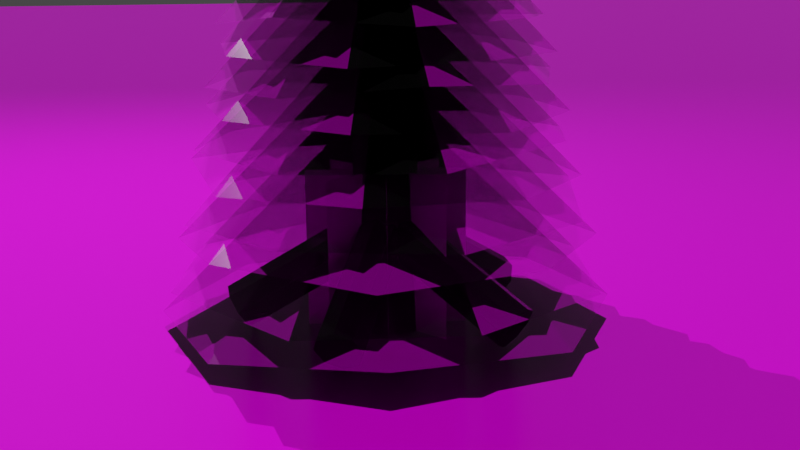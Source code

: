 # Source: scene.blend  (saved by Blender 3.5.10; exported with 4.5.12 LTS)
import bpy
from mathutils import Matrix  # noqa: F401  (used for matrix-valued properties, if any)

bpy.ops.wm.read_factory_settings(use_empty=True)
scene = bpy.context.scene
scene.name = 'Scene'

# ---- collections
col_collection = bpy.data.collections.new('Collection'); scene.collection.children.link(col_collection)
col_tree_proto = bpy.data.collections.new('tree_proto'); col_collection.children.link(col_tree_proto)
col_tree_proto.hide_render = True
col_camp_fire_proto = bpy.data.collections.new('camp_fire_proto'); col_collection.children.link(col_camp_fire_proto)
col_camp_fire_proto.hide_render = True
col_env = bpy.data.collections.new('env'); scene.collection.children.link(col_env)

# ---- images (referenced by path relative to the original .blend; pixels are not part of the script)
import os
ASSET_DIR = os.environ.get("B2B_ASSET_DIR", "")  # directory of the original .blend (textures are referenced by path, not embedded)
HERE = os.path.dirname(os.path.abspath(__file__))  # packed textures are extracted next to this script under _unpacked/

def load_image(name, relpath, width, height, colorspace="sRGB"):
    """Load a texture the original file referenced (path relative to the .blend, or extracted next to this script)."""
    p = next((c for c in (os.path.join(HERE, relpath), os.path.join(ASSET_DIR, relpath)) if relpath and os.path.exists(c)), "")
    if p:
        img = bpy.data.images.load(p, check_existing=True)
        img.name = name
    else:  # same state as the original file: an image datablock whose file is absent (Cycles renders it pink)
        img = bpy.data.images.new(name, width, height)
        img.source = "FILE"
        img.filepath = "//" + (relpath or name)
    img.colorspace_settings.name = colorspace
    return img
img_bush_branch_qibjy2_atlas_preview_png = load_image('Bush_Branch_qibjy2_atlas_Preview.png', 'asset/Bush_Branch_qibjy2_2K_atlas_ms/Bush_Branch_qibjy2_atlas_Preview.png', 1024, 1024, 'sRGB')
img_tjeiabug_2k_roughness_jpg = load_image('tjeiabug_2K_Roughness.jpg', 'asset/Ground_Forest_tjeiabug_2K_surface_ms/tjeiabug_2K_Roughness.jpg', 1024, 1024, 'sRGB')
img_tjeiabug_2k_normal_jpg = load_image('tjeiabug_2K_Normal.jpg', 'asset/Ground_Forest_tjeiabug_2K_surface_ms/tjeiabug_2K_Normal.jpg', 1024, 1024, 'sRGB')
img_tjeiabug_2k_albedo_jpg = load_image('tjeiabug_2K_Albedo.jpg', 'asset/Ground_Forest_tjeiabug_2K_surface_ms/tjeiabug_2K_Albedo.jpg', 1024, 1024, 'sRGB')
img_qgpuo_2k_albedo_jpg = load_image('qgpuO_2K_Albedo.jpg', 'asset/Tree_Needle_qgpuO2_2K_atlas_ms/qgpuO_2K_Albedo.jpg', 1024, 1024, 'sRGB')
img_qgpuo_2k_roughness_jpg = load_image('qgpuO_2K_Roughness.jpg', 'asset/Tree_Needle_qgpuO2_2K_atlas_ms/qgpuO_2K_Roughness.jpg', 1024, 1024, 'sRGB')
img_qgpuo_2k_normal_jpg = load_image('qgpuO_2K_Normal.jpg', 'asset/Tree_Needle_qgpuO2_2K_atlas_ms/qgpuO_2K_Normal.jpg', 1024, 1024, 'sRGB')
img_qgpuo_2k_opacity_jpg = load_image('qgpuO_2K_Opacity.jpg', 'asset/Tree_Needle_qgpuO2_2K_atlas_ms/qgpuO_2K_Opacity.jpg', 1024, 1024, 'sRGB')
img_qgpuo_2k_translucency_jpg = load_image('qgpuO_2K_Translucency.jpg', 'asset/Tree_Needle_qgpuO2_2K_atlas_ms/qgpuO_2K_Translucency.jpg', 1024, 1024, 'sRGB')
img_vmcxbckfw_2k_albedo_jpg = load_image('vmcxbckfw_2K_Albedo.jpg', 'asset/Bark_Birch_vmcxbckfw_2K_surface_ms/vmcxbckfw_2K_Albedo.jpg', 1024, 1024, 'sRGB')
img_vmcxbckfw_2k_roughness_jpg = load_image('vmcxbckfw_2K_Roughness.jpg', 'asset/Bark_Birch_vmcxbckfw_2K_surface_ms/vmcxbckfw_2K_Roughness.jpg', 1024, 1024, 'sRGB')
img_vmcxbckfw_2k_normal_jpg = load_image('vmcxbckfw_2K_Normal.jpg', 'asset/Bark_Birch_vmcxbckfw_2K_surface_ms/vmcxbckfw_2K_Normal.jpg', 1024, 1024, 'sRGB')

# ---- materials (node trees are filled in below, after node groups)
mat_bush = bpy.data.materials.new('bush')
mat_bush.use_transparent_shadow = False
mat_ground = bpy.data.materials.new('ground')
mat_ground.use_transparent_shadow = False
mat_branches = bpy.data.materials.new('branches')
mat_branches.use_transparent_shadow = False
mat_trunk = bpy.data.materials.new('trunk')
mat_trunk.use_transparent_shadow = False
mat_burnt_trunk = bpy.data.materials.new('burnt_trunk')
mat_burnt_trunk.use_transparent_shadow = False

# ---- material node trees
mat_bush.use_nodes = True; mat_bush.node_tree.nodes.clear()
_N = mat_bush.node_tree.nodes; _L = mat_bush.node_tree.links
n0 = _N.new('ShaderNodeBsdfPrincipled'); n0.name = 'Principled BSDF'; n0.location = (10, 300)
n0.distribution = 'GGX'
n0.subsurface_method = 'RANDOM_WALK_SKIN'
n0.inputs[3].default_value = 1.45
n0.inputs[27].default_value = (0.0, 0.0, 0.0, 1.0)
n0.inputs[28].default_value = 1.0
n1 = _N.new('ShaderNodeOutputMaterial'); n1.name = 'Material Output'; n1.location = (300, 300)
n2 = _N.new('ShaderNodeTexImage'); n2.name = 'Image Texture'; n2.location = (-487, 279)
n2.image = img_bush_branch_qibjy2_atlas_preview_png
n2.interpolation = 'Closest'
_L.new(n0.outputs[0], n1.inputs[0])
_L.new(n2.outputs[0], n0.inputs[0])
_L.new(n2.outputs[1], n0.inputs[4])
n1.is_active_output = True
mat_ground.use_nodes = True; mat_ground.node_tree.nodes.clear()
_N = mat_ground.node_tree.nodes; _L = mat_ground.node_tree.links
n0 = _N.new('ShaderNodeOutputMaterial'); n0.name = 'Material Output'; n0.location = (300, 300)
n1 = _N.new('ShaderNodeTexImage'); n1.name = 'Image Texture.002'; n1.location = (-815, 10)
n1.image = img_tjeiabug_2k_roughness_jpg
n2 = _N.new('ShaderNodeTexImage'); n2.name = 'Image Texture.003'; n2.location = (-435, -127)
n2.image = img_tjeiabug_2k_normal_jpg
n3 = _N.new('ShaderNodeTexImage'); n3.name = 'Image Texture'; n3.location = (-585, 359)
n3.image = img_tjeiabug_2k_albedo_jpg
n3.interpolation = 'Closest'
n4 = _N.new('ShaderNodeBsdfPrincipled'); n4.name = 'Principled BSDF'; n4.location = (10, 300)
n4.distribution = 'GGX'
n4.subsurface_method = 'RANDOM_WALK_SKIN'
n4.inputs[3].default_value = 1.45
n4.inputs[13].default_value = 0.1
n4.inputs[27].default_value = (0.0, 0.0, 0.0, 1.0)
n4.inputs[28].default_value = 1.0
_L.new(n4.outputs[0], n0.inputs[0])
_L.new(n3.outputs[0], n4.inputs[0])
_L.new(n1.outputs[0], n4.inputs[2])
_L.new(n2.outputs[0], n4.inputs[5])
n0.is_active_output = True
mat_branches.use_nodes = True; mat_branches.node_tree.nodes.clear()
_N = mat_branches.node_tree.nodes; _L = mat_branches.node_tree.links
n0 = _N.new('ShaderNodeOutputMaterial'); n0.name = 'Material Output'; n0.location = (300, 300)
n1 = _N.new('ShaderNodeTexImage'); n1.name = 'Image Texture'; n1.location = (-487, 279)
n1.image = img_qgpuo_2k_albedo_jpg
n1.interpolation = 'Closest'
n2 = _N.new('ShaderNodeTexImage'); n2.name = 'Image Texture.001'; n2.location = (-474, -49)
n2.image = img_qgpuo_2k_roughness_jpg
n2.interpolation = 'Closest'
n3 = _N.new('ShaderNodeTexImage'); n3.name = 'Image Texture.002'; n3.location = (-537, -357)
n3.image = img_qgpuo_2k_normal_jpg
n3.interpolation = 'Closest'
n4 = _N.new('ShaderNodeBsdfPrincipled'); n4.name = 'Principled BSDF'; n4.location = (10, 300)
n4.distribution = 'GGX'
n4.subsurface_method = 'RANDOM_WALK_SKIN'
n4.inputs[3].default_value = 1.45
n4.inputs[27].default_value = (0.0, 0.0, 0.0, 1.0)
n4.inputs[28].default_value = 1.0
n5 = _N.new('ShaderNodeTexImage'); n5.name = 'Image Texture.003'; n5.location = (-775, 128)
n5.image = img_qgpuo_2k_opacity_jpg
n5.interpolation = 'Closest'
n6 = _N.new('ShaderNodeTexImage'); n6.name = 'Image Texture.004'; n6.location = (-817, -210)
n6.image = img_qgpuo_2k_translucency_jpg
n6.interpolation = 'Closest'
_L.new(n4.outputs[0], n0.inputs[0])
_L.new(n1.outputs[0], n4.inputs[0])
_L.new(n2.outputs[0], n4.inputs[2])
_L.new(n3.outputs[0], n4.inputs[5])
_L.new(n5.outputs[0], n4.inputs[4])
_L.new(n6.outputs[0], n4.inputs[13])
n0.is_active_output = True
mat_trunk.use_nodes = True; mat_trunk.node_tree.nodes.clear()
_N = mat_trunk.node_tree.nodes; _L = mat_trunk.node_tree.links
n0 = _N.new('ShaderNodeOutputMaterial'); n0.name = 'Material Output'; n0.location = (300, 300)
n1 = _N.new('ShaderNodeTexImage'); n1.name = 'Image Texture'; n1.location = (-487, 279)
n1.image = img_vmcxbckfw_2k_albedo_jpg
n1.interpolation = 'Closest'
n2 = _N.new('ShaderNodeTexImage'); n2.name = 'Image Texture.001'; n2.location = (-474, -49)
n2.image = img_vmcxbckfw_2k_roughness_jpg
n2.interpolation = 'Closest'
n3 = _N.new('ShaderNodeTexImage'); n3.name = 'Image Texture.002'; n3.location = (-701, -382)
n3.image = img_vmcxbckfw_2k_normal_jpg
n3.interpolation = 'Closest'
n4 = _N.new('ShaderNodeBsdfPrincipled'); n4.name = 'Principled BSDF'; n4.location = (10, 300)
n4.distribution = 'GGX'
n4.subsurface_method = 'RANDOM_WALK_SKIN'
n4.inputs[3].default_value = 1.45
n4.inputs[27].default_value = (0.0, 0.0, 0.0, 1.0)
n4.inputs[28].default_value = 1.0
_L.new(n4.outputs[0], n0.inputs[0])
_L.new(n1.outputs[0], n4.inputs[0])
_L.new(n2.outputs[0], n4.inputs[2])
_L.new(n3.outputs[0], n4.inputs[5])
n0.is_active_output = True
mat_burnt_trunk.use_nodes = True; mat_burnt_trunk.node_tree.nodes.clear()
_N = mat_burnt_trunk.node_tree.nodes; _L = mat_burnt_trunk.node_tree.links
n0 = _N.new('ShaderNodeOutputMaterial'); n0.name = 'Material Output'; n0.location = (300, 300)
n1 = _N.new('ShaderNodeTexImage'); n1.name = 'Image Texture.001'; n1.location = (-474, -49)
n1.image = img_vmcxbckfw_2k_roughness_jpg
n1.interpolation = 'Closest'
n2 = _N.new('ShaderNodeTexImage'); n2.name = 'Image Texture.002'; n2.location = (-646, -380)
n2.image = img_vmcxbckfw_2k_normal_jpg
n2.interpolation = 'Closest'
n3 = _N.new('ShaderNodeTexImage'); n3.name = 'Image Texture'; n3.location = (-682, 293)
n3.image = img_vmcxbckfw_2k_albedo_jpg
n3.interpolation = 'Closest'
n4 = _N.new('ShaderNodeBsdfPrincipled'); n4.name = 'Principled BSDF'; n4.location = (10, 300)
n4.distribution = 'GGX'
n4.subsurface_method = 'RANDOM_WALK_SKIN'
n4.inputs[3].default_value = 1.45
n4.inputs[27].default_value = (0.0, 0.0, 0.0, 1.0)
n4.inputs[28].default_value = 1.0
n5 = _N.new('ShaderNodeMath'); n5.name = 'Math'; n5.location = (-281, 291)
n5.operation = 'MULTIPLY'
n5.inputs[1].default_value = 0.01
_L.new(n4.outputs[0], n0.inputs[0])
_L.new(n5.outputs[0], n4.inputs[0])
_L.new(n1.outputs[0], n4.inputs[2])
_L.new(n2.outputs[0], n4.inputs[5])
_L.new(n3.outputs[0], n5.inputs[0])
n0.is_active_output = True

# ---- world
world_world = bpy.data.worlds.new('World'); scene.world = world_world
world_world.use_nodes = True; world_world.node_tree.nodes.clear()
_N = world_world.node_tree.nodes; _L = world_world.node_tree.links
n0 = _N.new('ShaderNodeOutputWorld'); n0.name = 'World Output'; n0.location = (300, 300)
n1 = _N.new('ShaderNodeBackground'); n1.name = 'Background'; n1.location = (10, 300)
n1.inputs[0].default_value = (0.05088, 0.05088, 0.05088, 1.0)
_L.new(n1.outputs[0], n0.inputs[0])
n0.is_active_output = True
world_world.color = (0.05088, 0.05088, 0.05088)
world_world.use_sun_shadow = False
world_world.sun_shadow_jitter_overblur = 0.0

# ---- cameras
cam_camera_001 = bpy.data.cameras.new('Camera.001')

# ---- lights
light_point = bpy.data.lights.new('Point', 'POINT')
light_point.transmission_factor = 0.0
light_point.energy = 1e+04
light_point.shadow_maximum_resolution = 0.006
light_point.use_absolute_resolution = True
light_sun = bpy.data.lights.new('Sun', 'SUN')
light_sun.transmission_factor = 0.0
light_sun.energy = 2.0

# ---- meshes
me_bush = bpy.data.meshes.new('bush')
me_bush.from_pydata([(0.7071, 0.7071, 1.911e-15), (-0.7071, -0.7071, 1.911e-15), (0.7071, 0.7071, 2.0), (-0.7071, -0.7071, 2.0), (-1.0, 2.98e-08, 2.87e-08), (1.0, 2.98e-08, 3.091e-08), (-1.0, -2.98e-08, 2.0), (1.0, -5.96e-08, 2.0), (2.98e-08, -1.0, 3.091e-08), (-8.941e-08, 1.0, 2.87e-08), (1.49e-07, -1.0, 2.0), (-2.98e-08, 1.0, 2.0), (0.7071, -0.7071, 4.371e-08), (-0.7071, 0.7071, 1.589e-08), (0.7071, -0.7071, 2.0), (-0.7071, 0.7071, 2.0)], [], [(0, 1, 3, 2), (4, 5, 7, 6), (8, 9, 11, 10), (12, 13, 15, 14)])
_uv = me_bush.uv_layers.new(name='UVMap')
_uv.uv.foreach_set('vector', [0.0, 0.0, 1.0, 0.0, 1.0, 1.0, 0.0, 1.0, 0.0, 0.0, 1.0, 0.0, 1.0, 1.0, 0.0, 1.0, 0.0, 0.0, 1.0, 0.0, 1.0, 1.0, 0.0, 1.0, 0.0, 0.0, 1.0, 0.0, 1.0, 1.0, 0.0, 1.0])
me_bush.materials.append(mat_bush)
me_bush.update()
me_plane = bpy.data.meshes.new('Plane')
me_plane.from_pydata([(-1.0, -1.0, 0.0), (1.0, -1.0, 0.0), (-1.0, 1.0, 0.0), (1.0, 1.0, 0.0)], [], [(0, 1, 3, 2)])
_uv = me_plane.uv_layers.new(name='UVMap')
_uv.uv.foreach_set('vector', [-50.79, -50.79, 51.79, -50.79, 51.79, 51.79, -50.79, 51.79])
me_plane.materials.append(mat_ground)
me_plane.update()
me_tree = bpy.data.meshes.new('tree')
me_tree.from_pydata([(1.766e-09, 0.0, 3.009), (-0.006523, 2.844, 0.2129), (2.024, 1.988, 0.2433), (2.818, 0.04088, 0.1984), (1.979, -2.031, 0.2843), (-0.02069, -2.816, 0.3277), (-2.012, -2.012, 0.2902), (-2.856, 0.01519, 0.4198), (-2.019, 1.997, 0.2423), (-1.552e-09, 6.91e-10, 3.369), (-1.107, -2.501, 0.6663), (-2.556, -0.955, 0.6956), (-2.492, 1.066, 0.6522), (-0.9439, 2.559, 0.7352), (1.12, 2.466, 0.7772), (2.555, 0.9806, 0.741), (2.503, -1.13, 0.8663), (0.9926, -2.545, 0.6946), (1.093e-09, -1.214e-09, 3.718), (1.951, 1.765, 1.105), (2.619, -0.1609, 1.133), (1.772, -1.912, 1.091), (-0.1717, -2.618, 1.171), (-1.948, -1.728, 1.212), (-2.628, 0.1377, 1.177), (-1.757, 1.972, 1.298), (0.1233, 2.624, 1.132), (-4.856e-10, 1.495e-09, 4.055), (-2.404, -0.7873, 1.528), (-2.238, 1.166, 1.556), (-0.8092, 2.373, 1.515), (1.175, 2.233, 1.593), (2.388, 0.7565, 1.632), (2.255, -1.149, 1.598), (0.7721, -2.42, 1.715), (-1.135, -2.257, 1.555), (-1.58e-10, -1.503e-09, 4.381), (2.42, -0.2488, 1.938), (1.511, -1.9, 1.964), (-0.2173, -2.401, 1.925), (-1.905, -1.502, 2.0), (-2.394, 0.2694, 2.038), (-1.532, 1.892, 2.005), (0.2683, 2.428, 2.119), (1.88, 1.539, 1.964), (7.268e-10, 1.259e-09, 4.696), (-2.029, 1.165, 2.334), (-0.5839, 2.26, 2.36), (1.13, 2.025, 2.322), (2.262, 0.5743, 2.394), (1.998, -1.173, 2.431), (0.6059, -2.261, 2.399), (-1.186, -2.029, 2.509), (-2.254, -0.617, 2.359), (-1.131e-09, -8.217e-10, 5.0), (1.327, -1.818, 2.717), (-0.3712, -2.214, 2.742), (-1.785, -1.337, 2.705), (-2.212, 0.3802, 2.775), (-1.296, 1.812, 2.811), (0.3523, 2.224, 2.78), (1.835, 1.319, 2.886), (2.222, -0.3396, 2.741), (1.315e-09, 2.795e-10, 5.295), (-0.4548, 2.116, 3.087), (1.192, 1.8, 3.111), (2.091, 0.4763, 3.076), (1.795, -1.199, 3.144), (0.4301, -2.099, 3.178), (-1.179, -1.816, 3.148), (-2.128, -0.4405, 3.251), (-1.819, 1.167, 3.11), (-1.265e-09, 2.689e-10, 5.579), (-0.4282, -2.037, 3.445), (-1.752, -1.115, 3.468), (-2.024, 0.3997, 3.434), (-1.108, 1.756, 3.5), (0.4434, 2.013, 3.533), (1.747, 1.134, 3.504), (2.042, -0.4455, 3.603), (1.142, -1.737, 3.468), (1.006e-09, -7.31e-10, 5.855), (1.173, 1.622, 3.791), (1.976, 0.2947, 3.814), (1.622, -1.143, 3.781), (0.2864, -1.976, 3.844), (-1.177, -1.595, 3.876), (-1.978, -0.3133, 3.848), (-1.62, 1.19, 3.944), (-0.3234, 1.973, 3.813), (-5.98e-10, 1.036e-09, 6.121), (-1.665, -0.9665, 4.126), (-1.851, 0.5139, 4.147), (-0.9779, 1.639, 4.115), (0.5213, 1.848, 4.177), (1.658, 0.941, 4.208), (1.861, -0.4986, 4.181), (0.9577, -1.68, 4.273), (-0.4877, -1.86, 4.147), (1.202e-10, -1.144e-09, 6.378), (1.841, 0.1977, 4.449), (1.425, -1.176, 4.47), (0.2182, -1.822, 4.439), (-1.181, -1.42, 4.499), (-1.825, -0.1782, 4.529), (-1.44, 1.166, 4.503), (-0.1845, 1.85, 4.592), (1.156, 1.443, 4.47), (3.419e-10, 1.052e-09, 6.627), (-1.695, 0.5465, 4.762), (-0.7924, 1.59, 4.782), (0.5211, 1.686, 4.752), (1.593, 0.7854, 4.81), (1.673, -0.5573, 4.839), (0.8089, -1.588, 4.814), (-0.5618, -1.698, 4.9), (-1.58, -0.816, 4.782), (-7.12e-10, -7.907e-10, 6.867), (1.275, -1.143, 5.064), (0.07402, -1.707, 5.084), (-1.117, -1.278, 5.055), (-1.707, -0.06693, 5.11), (-1.252, 1.144, 5.138), (-0.08961, 1.711, 5.114), (1.158, 1.272, 5.198), (1.708, 0.0987, 5.083), (9.348e-10, 4.162e-10, 7.1), (-0.6734, 1.503, 5.357), (0.6028, 1.529, 5.376), (1.482, 0.6855, 5.348), (1.526, -0.6089, 5.401), (0.6524, -1.495, 5.428), (-0.5907, -1.539, 5.405), (-1.515, -0.6647, 5.486), (-1.539, 0.5813, 5.375), (-9.841e-10, 5.217e-14, 7.325), (0.00355, -1.584, 5.639), (-1.128, -1.108, 5.658), (-1.57, -0.02269, 5.631), (-1.102, 1.132, 5.682), (0.01161, 1.569, 5.709), (1.121, 1.121, 5.686), (1.591, -0.008549, 5.764), (1.125, -1.113, 5.657), (8.647e-10, -3.85e-10, 7.542), (0.6166, 1.393, 5.913), (1.424, 0.5319, 5.93), (1.388, -0.5942, 5.904), (0.5258, -1.426, 5.954), (-0.6238, -1.374, 5.98), (-1.423, -0.5462, 5.958), (-1.394, 0.6298, 6.033), (-0.5529, 1.418, 5.93), (-6.091e-10, 6.765e-10, 7.752), (-1.087, -0.983, 6.177), (-1.459, 0.08972, 6.194), (-0.9873, 1.065, 6.169), (0.09571, 1.458, 6.217), (1.085, 0.9629, 6.242), (1.464, -0.07682, 6.221), (0.9788, -1.099, 6.294), (-0.06876, -1.462, 6.193), (2.705e-10, -8.327e-10, 7.956), (1.339, 0.4385, 6.432), (1.247, -0.6497, 6.449), (0.4508, -1.322, 6.425), (-0.6545, -1.244, 6.471), (-1.33, -0.4214, 6.495), (-1.256, 0.6402, 6.475), (-0.4301, 1.348, 6.545), (0.6323, 1.257, 6.448), (8.807e-11, 8.374e-10, 8.152), (-1.348, 0.1387, 6.679), (-0.8415, 1.059, 6.695), (0.1211, 1.338, 6.672), (1.062, 0.8368, 6.717), (1.334, -0.1502, 6.74), (0.8534, -1.054, 6.72), (-0.1496, -1.353, 6.788), (-1.047, -0.8575, 6.695), (-4.049e-10, -7.013e-10, 8.342), (1.13, -0.6493, 6.918), (0.3252, -1.259, 6.934), (-0.6298, -1.128, 6.911), (-1.26, -0.3199, 6.954), (-1.113, 0.6537, 6.977), (-0.3375, 1.26, 6.958), (0.6606, 1.13, 7.024), (1.256, 0.3437, 6.933), (6.301e-10, 4.577e-10, 8.525), (-0.7392, 1.013, 7.149), (0.2069, 1.234, 7.164), (0.9946, 0.7448, 7.142), (1.232, -0.2119, 7.184), (0.7222, -1.01, 7.206), (-0.1963, -1.239, 7.187), (-1.023, -0.7345, 7.251), (-1.238, 0.1893, 7.163), (-7.327e-10, -1.557e-10, 8.703), (0.2533, -1.179, 7.372), (-0.6644, -1.003, 7.387), (-1.165, -0.2653, 7.365), (-0.9998, 0.6682, 7.406), (-0.2396, 1.17, 7.427), (0.6571, 1.012, 7.409), (1.186, 0.2454, 7.471), (1.013, -0.6505, 7.386), (7.046e-10, -1.498e-10, 8.875), (0.2386, 1.135, 7.588), (0.9761, 0.6214, 7.602), (1.128, -0.2227, 7.581), (0.617, -0.9782, 7.621), (-0.2471, -1.121, 7.641), (-0.9731, -0.6318, 7.624), (-1.138, 0.2483, 7.683), (-0.6359, 0.9679, 7.602), (-5.605e-10, 4.073e-10, 9.041), (-0.6536, -0.9038, 7.797), (-1.101, -0.1641, 7.81), (-0.9035, 0.6368, 7.79), (-0.1595, 1.101, 7.828), (0.6558, 0.8886, 7.848), (1.102, 0.1745, 7.831), (0.9025, -0.6632, 7.889), (0.1801, -1.099, 7.81), (3.331e-10, -5.771e-10, 9.201), (0.9278, 0.5384, 7.998), (1.031, -0.2864, 8.011), (0.5448, -0.9129, 7.992), (-0.2905, -1.03, 8.029), (-0.9238, -0.5242, 8.048), (-1.037, 0.2779, 8.032), (-0.5335, 0.9358, 8.087), (0.2717, 1.036, 8.011), (-6.693e-11, 6.373e-10, 9.356), (-1.026, -0.1101, 8.193), (-0.794, 0.655, 8.206), (-0.1215, 1.015, 8.187), (0.658, 0.7909, 8.223), (1.017, 0.09921, 8.241), (0.8021, -0.6496, 8.226), (0.1027, -1.031, 8.279), (-0.6441, -0.8041, 8.206), (-1.905e-10, -5.862e-10, 9.506), (0.9443, -0.3045, 8.382), (0.4414, -0.8861, 8.394), (-0.2904, -0.9395, 8.376), (-0.8875, -0.4375, 8.411), (-0.9321, 0.3105, 8.428), (-0.4506, 0.8845, 8.413), (0.313, 0.9459, 8.465), (0.8805, 0.4545, 8.394), (3.967e-10, 4.405e-10, 9.651), (-0.7106, 0.637, 8.564), (-0.04119, 0.9512, 8.576), (0.6226, 0.7118, 8.559), (0.9509, 0.03724, 8.592), (0.6974, -0.6374, 8.609), (0.04987, -0.9534, 8.594), (-0.645, -0.7086, 8.645), (-0.9514, -0.05494, 8.576), (-5.208e-10, -2.318e-10, 9.791), (0.3751, -0.8376, 8.74), (-0.3359, -0.8518, 8.752), (-0.8255, -0.3819, 8.735), (-0.85, 0.3393, 8.767), (-0.3634, 0.8329, 8.784), (0.3291, 0.8572, 8.77), (0.8439, 0.3703, 8.818), (0.8574, -0.3239, 8.751), (5.483e-10, -5.819e-14, 9.927), (-0.001931, 0.8827, 8.911), (0.6283, 0.617, 8.922), (0.8747, 0.0126, 8.906), (0.6141, -0.6306, 8.937), (-0.006515, -0.8739, 8.953), (-0.6245, -0.6244, 8.939), (-0.8863, 0.00481, 8.986), (-0.6266, 0.62, 8.922), (-4.817e-10, 2.145e-10, 10.06), (-0.3436, -0.7763, 9.076), (-0.7934, -0.2963, 9.086), (-0.7734, 0.3311, 9.071), (-0.2929, 0.7943, 9.101), (0.3476, 0.7653, 9.116), (0.7929, 0.3043, 9.103), (0.7768, -0.3509, 9.148), (0.308, -0.7898, 9.086), (0.0, 0.5, 0.0), (0.3536, 0.3536, 0.0), (0.5, 0.0, 0.0), (0.3536, -0.3536, 0.0), (0.0, -0.5, 0.0), (-0.3536, -0.3536, 0.0), (-0.5, 0.0, 0.0), (-0.3536, 0.3536, 0.0), (0.0, 0.0, 10.0)], [], [(0, 8, 7), (0, 6, 5), (0, 4, 3), (0, 2, 1), (0, 1, 8), (0, 7, 6), (0, 5, 4), (0, 3, 2), (9, 17, 16), (9, 15, 14), (9, 13, 12), (9, 11, 10), (9, 10, 17), (9, 16, 15), (9, 14, 13), (9, 12, 11), (18, 26, 25), (18, 24, 23), (18, 22, 21), (18, 20, 19), (18, 19, 26), (18, 25, 24), (18, 23, 22), (18, 21, 20), (27, 35, 34), (27, 33, 32), (27, 31, 30), (27, 29, 28), (27, 28, 35), (27, 34, 33), (27, 32, 31), (27, 30, 29), (36, 44, 43), (36, 42, 41), (36, 40, 39), (36, 38, 37), (36, 37, 44), (36, 43, 42), (36, 41, 40), (36, 39, 38), (45, 53, 52), (45, 51, 50), (45, 49, 48), (45, 47, 46), (45, 46, 53), (45, 52, 51), (45, 50, 49), (45, 48, 47), (54, 62, 61), (54, 60, 59), (54, 58, 57), (54, 56, 55), (54, 55, 62), (54, 61, 60), (54, 59, 58), (54, 57, 56), (63, 71, 70), (63, 69, 68), (63, 67, 66), (63, 65, 64), (63, 64, 71), (63, 70, 69), (63, 68, 67), (63, 66, 65), (72, 80, 79), (72, 78, 77), (72, 76, 75), (72, 74, 73), (72, 73, 80), (72, 79, 78), (72, 77, 76), (72, 75, 74), (81, 89, 88), (81, 87, 86), (81, 85, 84), (81, 83, 82), (81, 82, 89), (81, 88, 87), (81, 86, 85), (81, 84, 83), (90, 98, 97), (90, 96, 95), (90, 94, 93), (90, 92, 91), (90, 91, 98), (90, 97, 96), (90, 95, 94), (90, 93, 92), (99, 107, 106), (99, 105, 104), (99, 103, 102), (99, 101, 100), (99, 100, 107), (99, 106, 105), (99, 104, 103), (99, 102, 101), (108, 116, 115), (108, 114, 113), (108, 112, 111), (108, 110, 109), (108, 109, 116), (108, 115, 114), (108, 113, 112), (108, 111, 110), (117, 125, 124), (117, 123, 122), (117, 121, 120), (117, 119, 118), (117, 118, 125), (117, 124, 123), (117, 122, 121), (117, 120, 119), (126, 134, 133), (126, 132, 131), (126, 130, 129), (126, 128, 127), (126, 127, 134), (126, 133, 132), (126, 131, 130), (126, 129, 128), (135, 143, 142), (135, 141, 140), (135, 139, 138), (135, 137, 136), (135, 136, 143), (135, 142, 141), (135, 140, 139), (135, 138, 137), (144, 152, 151), (144, 150, 149), (144, 148, 147), (144, 146, 145), (144, 145, 152), (144, 151, 150), (144, 149, 148), (144, 147, 146), (153, 161, 160), (153, 159, 158), (153, 157, 156), (153, 155, 154), (153, 154, 161), (153, 160, 159), (153, 158, 157), (153, 156, 155), (162, 170, 169), (162, 168, 167), (162, 166, 165), (162, 164, 163), (162, 163, 170), (162, 169, 168), (162, 167, 166), (162, 165, 164), (171, 179, 178), (171, 177, 176), (171, 175, 174), (171, 173, 172), (171, 172, 179), (171, 178, 177), (171, 176, 175), (171, 174, 173), (180, 188, 187), (180, 186, 185), (180, 184, 183), (180, 182, 181), (180, 181, 188), (180, 187, 186), (180, 185, 184), (180, 183, 182), (189, 197, 196), (189, 195, 194), (189, 193, 192), (189, 191, 190), (189, 190, 197), (189, 196, 195), (189, 194, 193), (189, 192, 191), (198, 206, 205), (198, 204, 203), (198, 202, 201), (198, 200, 199), (198, 199, 206), (198, 205, 204), (198, 203, 202), (198, 201, 200), (207, 215, 214), (207, 213, 212), (207, 211, 210), (207, 209, 208), (207, 208, 215), (207, 214, 213), (207, 212, 211), (207, 210, 209), (216, 224, 223), (216, 222, 221), (216, 220, 219), (216, 218, 217), (216, 217, 224), (216, 223, 222), (216, 221, 220), (216, 219, 218), (225, 233, 232), (225, 231, 230), (225, 229, 228), (225, 227, 226), (225, 226, 233), (225, 232, 231), (225, 230, 229), (225, 228, 227), (234, 242, 241), (234, 240, 239), (234, 238, 237), (234, 236, 235), (234, 235, 242), (234, 241, 240), (234, 239, 238), (234, 237, 236), (243, 251, 250), (243, 249, 248), (243, 247, 246), (243, 245, 244), (243, 244, 251), (243, 250, 249), (243, 248, 247), (243, 246, 245), (252, 260, 259), (252, 258, 257), (252, 256, 255), (252, 254, 253), (252, 253, 260), (252, 259, 258), (252, 257, 256), (252, 255, 254), (261, 269, 268), (261, 267, 266), (261, 265, 264), (261, 263, 262), (261, 262, 269), (261, 268, 267), (261, 266, 265), (261, 264, 263), (270, 278, 277), (270, 276, 275), (270, 274, 273), (270, 272, 271), (270, 271, 278), (270, 277, 276), (270, 275, 274), (270, 273, 272), (279, 287, 286), (279, 285, 284), (279, 283, 282), (279, 281, 280), (279, 280, 287), (279, 286, 285), (279, 284, 283), (279, 282, 281), (288, 296, 289), (289, 296, 290), (290, 296, 291), (291, 296, 292), (292, 296, 293), (293, 296, 294), (288, 289, 290, 291, 292, 293, 294, 295), (294, 296, 295), (295, 296, 288)])
me_tree.polygons.foreach_set('material_index', [0, 0, 0, 0, 0, 0, 0, 0, 0, 0, 0, 0, 0, 0, 0, 0, 0, 0, 0, 0, 0, 0, 0, 0, 0, 0, 0, 0, 0, 0, 0, 0, 0, 0, 0, 0, 0, 0, 0, 0, 0, 0, 0, 0, 0, 0, 0, 0, 0, 0, 0, 0, 0, 0, 0, 0, 0, 0, 0, 0, 0, 0, 0, 0, 0, 0, 0, 0, 0, 0, 0, 0, 0, 0, 0, 0, 0, 0, 0, 0, 0, 0, 0, 0, 0, 0, 0, 0, 0, 0, 0, 0, 0, 0, 0, 0, 0, 0, 0, 0, 0, 0, 0, 0, 0, 0, 0, 0, 0, 0, 0, 0, 0, 0, 0, 0, 0, 0, 0, 0, 0, 0, 0, 0, 0, 0, 0, 0, 0, 0, 0, 0, 0, 0, 0, 0, 0, 0, 0, 0, 0, 0, 0, 0, 0, 0, 0, 0, 0, 0, 0, 0, 0, 0, 0, 0, 0, 0, 0, 0, 0, 0, 0, 0, 0, 0, 0, 0, 0, 0, 0, 0, 0, 0, 0, 0, 0, 0, 0, 0, 0, 0, 0, 0, 0, 0, 0, 0, 0, 0, 0, 0, 0, 0, 0, 0, 0, 0, 0, 0, 0, 0, 0, 0, 0, 0, 0, 0, 0, 0, 0, 0, 0, 0, 0, 0, 0, 0, 0, 0, 0, 0, 0, 0, 0, 0, 0, 0, 0, 0, 0, 0, 0, 0, 0, 0, 0, 0, 0, 0, 0, 0, 0, 0, 0, 0, 0, 0, 0, 0, 0, 0, 0, 0, 0, 0, 1, 1, 1, 1, 1, 1, 1, 1, 1])
_uv = me_tree.uv_layers.new(name='UVMap')
_uv.uv.foreach_set('vector', [0.3222, 0.04641, 0.6002, 0.905, 0.3222, 0.905, 0.6944, 0.0478, 0.4596, 0.9064, 0.6944, 0.9064, 0.3222, 0.04641, -0.00849, 0.905, 0.3222, 0.905, 0.6917, 0.03947, 1.114, 0.898, 0.6917, 0.898, 0.6917, 0.03947, 0.6917, 0.898, 0.4693, 0.898, 0.3222, 0.04641, 0.3222, 0.905, -0.0196, 0.6508, 0.6944, 0.0478, 0.6944, 0.9064, 1.132, 0.9064, 0.3222, 0.04641, 0.3222, 0.905, 0.6529, 0.905, 0.3222, 0.04641, 0.6002, 0.905, 0.3222, 0.905, 0.6944, 0.0478, 0.4596, 0.9064, 0.6944, 0.9064, 0.3222, 0.04641, -0.00849, 0.905, 0.3222, 0.905, 0.6917, 0.03947, 1.114, 0.898, 0.6917, 0.898, 0.6917, 0.03947, 0.6917, 0.898, 0.4693, 0.898, 0.3222, 0.04641, 0.3222, 0.905, -0.0196, 0.6508, 0.6944, 0.0478, 0.6944, 0.9064, 1.132, 0.9064, 0.3222, 0.04641, 0.3222, 0.905, 0.6529, 0.905, 0.3222, 0.04641, 0.6002, 0.905, 0.3222, 0.905, 0.6944, 0.0478, 0.4596, 0.9064, 0.6944, 0.9064, 0.3222, 0.04641, -0.00849, 0.905, 0.3222, 0.905, 0.6917, 0.03947, 1.114, 0.898, 0.6917, 0.898, 0.6917, 0.03947, 0.6917, 0.898, 0.4693, 0.898, 0.3222, 0.04641, 0.3222, 0.905, -0.0196, 0.6508, 0.6944, 0.0478, 0.6944, 0.9064, 1.132, 0.9064, 0.3222, 0.04641, 0.3222, 0.905, 0.6529, 0.905, 0.3222, 0.04641, 0.6002, 0.905, 0.3222, 0.905, 0.6944, 0.0478, 0.4596, 0.9064, 0.6944, 0.9064, 0.3222, 0.04641, -0.00849, 0.905, 0.3222, 0.905, 0.6917, 0.03947, 1.114, 0.898, 0.6917, 0.898, 0.6917, 0.03947, 0.6917, 0.898, 0.4693, 0.898, 0.3222, 0.04641, 0.3222, 0.905, -0.0196, 0.6508, 0.6944, 0.0478, 0.6944, 0.9064, 1.132, 0.9064, 0.3222, 0.04641, 0.3222, 0.905, 0.6529, 0.905, 0.3222, 0.04641, 0.6002, 0.905, 0.3222, 0.905, 0.6944, 0.0478, 0.4596, 0.9064, 0.6944, 0.9064, 0.3222, 0.04641, -0.00849, 0.905, 0.3222, 0.905, 0.6917, 0.03947, 1.114, 0.898, 0.6917, 0.898, 0.6917, 0.03947, 0.6917, 0.898, 0.4693, 0.898, 0.3222, 0.04641, 0.3222, 0.905, -0.0196, 0.6508, 0.6944, 0.0478, 0.6944, 0.9064, 1.132, 0.9064, 0.3222, 0.04641, 0.3222, 0.905, 0.6529, 0.905, 0.3222, 0.04641, 0.6002, 0.905, 0.3222, 0.905, 0.6944, 0.0478, 0.4596, 0.9064, 0.6944, 0.9064, 0.3222, 0.04641, -0.00849, 0.905, 0.3222, 0.905, 0.6917, 0.03947, 1.114, 0.898, 0.6917, 0.898, 0.6917, 0.03947, 0.6917, 0.898, 0.4693, 0.898, 0.3222, 0.04641, 0.3222, 0.905, -0.0196, 0.6508, 0.6944, 0.0478, 0.6944, 0.9064, 1.132, 0.9064, 0.3222, 0.04641, 0.3222, 0.905, 0.6529, 0.905, 0.3222, 0.04641, 0.6002, 0.905, 0.3222, 0.905, 0.6944, 0.0478, 0.4596, 0.9064, 0.6944, 0.9064, 0.3222, 0.04641, -0.00849, 0.905, 0.3222, 0.905, 0.6917, 0.03947, 1.114, 0.898, 0.6917, 0.898, 0.6917, 0.03947, 0.6917, 0.898, 0.4693, 0.898, 0.3222, 0.04641, 0.3222, 0.905, -0.0196, 0.6508, 0.6944, 0.0478, 0.6944, 0.9064, 1.132, 0.9064, 0.3222, 0.04641, 0.3222, 0.905, 0.6529, 0.905, 0.3222, 0.04641, 0.6002, 0.905, 0.3222, 0.905, 0.6944, 0.0478, 0.4596, 0.9064, 0.6944, 0.9064, 0.3222, 0.04641, -0.00849, 0.905, 0.3222, 0.905, 0.6917, 0.03947, 1.114, 0.898, 0.6917, 0.898, 0.6917, 0.03947, 0.6917, 0.898, 0.4693, 0.898, 0.3222, 0.04641, 0.3222, 0.905, -0.0196, 0.6508, 0.6944, 0.0478, 0.6944, 0.9064, 1.132, 0.9064, 0.3222, 0.04641, 0.3222, 0.905, 0.6529, 0.905, 0.3222, 0.04641, 0.6002, 0.905, 0.3222, 0.905, 0.6944, 0.0478, 0.4596, 0.9064, 0.6944, 0.9064, 0.3222, 0.04641, -0.00849, 0.905, 0.3222, 0.905, 0.6917, 0.03947, 1.114, 0.898, 0.6917, 0.898, 0.6917, 0.03947, 0.6917, 0.898, 0.4693, 0.898, 0.3222, 0.04641, 0.3222, 0.905, -0.0196, 0.6508, 0.6944, 0.0478, 0.6944, 0.9064, 1.132, 0.9064, 0.3222, 0.04641, 0.3222, 0.905, 0.6529, 0.905, 0.3222, 0.04641, 0.6002, 0.905, 0.3222, 0.905, 0.6944, 0.0478, 0.4596, 0.9064, 0.6944, 0.9064, 0.3222, 0.04641, -0.00849, 0.905, 0.3222, 0.905, 0.6917, 0.03947, 1.114, 0.898, 0.6917, 0.898, 0.6917, 0.03947, 0.6917, 0.898, 0.4693, 0.898, 0.3222, 0.04641, 0.3222, 0.905, -0.0196, 0.6508, 0.6944, 0.0478, 0.6944, 0.9064, 1.132, 0.9064, 0.3222, 0.04641, 0.3222, 0.905, 0.6529, 0.905, 0.3222, 0.04641, 0.6002, 0.905, 0.3222, 0.905, 0.6944, 0.0478, 0.4596, 0.9064, 0.6944, 0.9064, 0.3222, 0.04641, -0.00849, 0.905, 0.3222, 0.905, 0.6917, 0.03947, 1.114, 0.898, 0.6917, 0.898, 0.6917, 0.03947, 0.6917, 0.898, 0.4693, 0.898, 0.3222, 0.04641, 0.3222, 0.905, -0.0196, 0.6508, 0.6944, 0.0478, 0.6944, 0.9064, 1.132, 0.9064, 0.3222, 0.04641, 0.3222, 0.905, 0.6529, 0.905, 0.3222, 0.04641, 0.6002, 0.905, 0.3222, 0.905, 0.6944, 0.0478, 0.4596, 0.9064, 0.6944, 0.9064, 0.3222, 0.04641, -0.00849, 0.905, 0.3222, 0.905, 0.6917, 0.03947, 1.114, 0.898, 0.6917, 0.898, 0.6917, 0.03947, 0.6917, 0.898, 0.4693, 0.898, 0.3222, 0.04641, 0.3222, 0.905, -0.0196, 0.6508, 0.6944, 0.0478, 0.6944, 0.9064, 1.132, 0.9064, 0.3222, 0.04641, 0.3222, 0.905, 0.6529, 0.905, 0.3222, 0.04641, 0.6002, 0.905, 0.3222, 0.905, 0.6944, 0.0478, 0.4596, 0.9064, 0.6944, 0.9064, 0.3222, 0.04641, -0.00849, 0.905, 0.3222, 0.905, 0.6917, 0.03947, 1.114, 0.898, 0.6917, 0.898, 0.6917, 0.03947, 0.6917, 0.898, 0.4693, 0.898, 0.3222, 0.04641, 0.3222, 0.905, -0.0196, 0.6508, 0.6944, 0.0478, 0.6944, 0.9064, 1.132, 0.9064, 0.3222, 0.04641, 0.3222, 0.905, 0.6529, 0.905, 0.3222, 0.04641, 0.6002, 0.905, 0.3222, 0.905, 0.6944, 0.0478, 0.4596, 0.9064, 0.6944, 0.9064, 0.3222, 0.04641, -0.00849, 0.905, 0.3222, 0.905, 0.6917, 0.03947, 1.114, 0.898, 0.6917, 0.898, 0.6917, 0.03947, 0.6917, 0.898, 0.4693, 0.898, 0.3222, 0.04641, 0.3222, 0.905, -0.0196, 0.6508, 0.6944, 0.0478, 0.6944, 0.9064, 1.132, 0.9064, 0.3222, 0.04641, 0.3222, 0.905, 0.6529, 0.905, 0.3222, 0.04641, 0.6002, 0.905, 0.3222, 0.905, 0.6944, 0.0478, 0.4596, 0.9064, 0.6944, 0.9064, 0.3222, 0.04641, -0.00849, 0.905, 0.3222, 0.905, 0.6917, 0.03947, 1.114, 0.898, 0.6917, 0.898, 0.6917, 0.03947, 0.6917, 0.898, 0.4693, 0.898, 0.3222, 0.04641, 0.3222, 0.905, -0.0196, 0.6508, 0.6944, 0.0478, 0.6944, 0.9064, 1.132, 0.9064, 0.3222, 0.04641, 0.3222, 0.905, 0.6529, 0.905, 0.3222, 0.04641, 0.6002, 0.905, 0.3222, 0.905, 0.6944, 0.0478, 0.4596, 0.9064, 0.6944, 0.9064, 0.3222, 0.04641, -0.00849, 0.905, 0.3222, 0.905, 0.6917, 0.03947, 1.114, 0.898, 0.6917, 0.898, 0.6917, 0.03947, 0.6917, 0.898, 0.4693, 0.898, 0.3222, 0.04641, 0.3222, 0.905, -0.0196, 0.6508, 0.6944, 0.0478, 0.6944, 0.9064, 1.132, 0.9064, 0.3222, 0.04641, 0.3222, 0.905, 0.6529, 0.905, 0.3222, 0.04641, 0.6002, 0.905, 0.3222, 0.905, 0.6944, 0.0478, 0.4596, 0.9064, 0.6944, 0.9064, 0.3222, 0.04641, -0.00849, 0.905, 0.3222, 0.905, 0.6917, 0.03947, 1.114, 0.898, 0.6917, 0.898, 0.6917, 0.03947, 0.6917, 0.898, 0.4693, 0.898, 0.3222, 0.04641, 0.3222, 0.905, -0.0196, 0.6508, 0.6944, 0.0478, 0.6944, 0.9064, 1.132, 0.9064, 0.3222, 0.04641, 0.3222, 0.905, 0.6529, 0.905, 0.3222, 0.04641, 0.6002, 0.905, 0.3222, 0.905, 0.6944, 0.0478, 0.4596, 0.9064, 0.6944, 0.9064, 0.3222, 0.04641, -0.00849, 0.905, 0.3222, 0.905, 0.6917, 0.03947, 1.114, 0.898, 0.6917, 0.898, 0.6917, 0.03947, 0.6917, 0.898, 0.4693, 0.898, 0.3222, 0.04641, 0.3222, 0.905, -0.0196, 0.6508, 0.6944, 0.0478, 0.6944, 0.9064, 1.132, 0.9064, 0.3222, 0.04641, 0.3222, 0.905, 0.6529, 0.905, 0.3222, 0.04641, 0.6002, 0.905, 0.3222, 0.905, 0.6944, 0.0478, 0.4596, 0.9064, 0.6944, 0.9064, 0.3222, 0.04641, -0.00849, 0.905, 0.3222, 0.905, 0.6917, 0.03947, 1.114, 0.898, 0.6917, 0.898, 0.6917, 0.03947, 0.6917, 0.898, 0.4693, 0.898, 0.3222, 0.04641, 0.3222, 0.905, -0.0196, 0.6508, 0.6944, 0.0478, 0.6944, 0.9064, 1.132, 0.9064, 0.3222, 0.04641, 0.3222, 0.905, 0.6529, 0.905, 0.3222, 0.04641, 0.6002, 0.905, 0.3222, 0.905, 0.6944, 0.0478, 0.4596, 0.9064, 0.6944, 0.9064, 0.3222, 0.04641, -0.00849, 0.905, 0.3222, 0.905, 0.6917, 0.03947, 1.114, 0.898, 0.6917, 0.898, 0.6917, 0.03947, 0.6917, 0.898, 0.4693, 0.898, 0.3222, 0.04641, 0.3222, 0.905, -0.0196, 0.6508, 0.6944, 0.0478, 0.6944, 0.9064, 1.132, 0.9064, 0.3222, 0.04641, 0.3222, 0.905, 0.6529, 0.905, 0.3222, 0.04641, 0.6002, 0.905, 0.3222, 0.905, 0.6944, 0.0478, 0.4596, 0.9064, 0.6944, 0.9064, 0.3222, 0.04641, -0.00849, 0.905, 0.3222, 0.905, 0.6917, 0.03947, 1.114, 0.898, 0.6917, 0.898, 0.6917, 0.03947, 0.6917, 0.898, 0.4693, 0.898, 0.3222, 0.04641, 0.3222, 0.905, -0.0196, 0.6508, 0.6944, 0.0478, 0.6944, 0.9064, 1.132, 0.9064, 0.3222, 0.04641, 0.3222, 0.905, 0.6529, 0.905, 0.3222, 0.04641, 0.6002, 0.905, 0.3222, 0.905, 0.6944, 0.0478, 0.4596, 0.9064, 0.6944, 0.9064, 0.3222, 0.04641, -0.00849, 0.905, 0.3222, 0.905, 0.6917, 0.03947, 1.114, 0.898, 0.6917, 0.898, 0.6917, 0.03947, 0.6917, 0.898, 0.4693, 0.898, 0.3222, 0.04641, 0.3222, 0.905, -0.0196, 0.6508, 0.6944, 0.0478, 0.6944, 0.9064, 1.132, 0.9064, 0.3222, 0.04641, 0.3222, 0.905, 0.6529, 0.905, 0.3222, 0.04641, 0.6002, 0.905, 0.3222, 0.905, 0.6944, 0.0478, 0.4596, 0.9064, 0.6944, 0.9064, 0.3222, 0.04641, -0.00849, 0.905, 0.3222, 0.905, 0.6917, 0.03947, 1.114, 0.898, 0.6917, 0.898, 0.6917, 0.03947, 0.6917, 0.898, 0.4693, 0.898, 0.3222, 0.04641, 0.3222, 0.905, -0.0196, 0.6508, 0.6944, 0.0478, 0.6944, 0.9064, 1.132, 0.9064, 0.3222, 0.04641, 0.3222, 0.905, 0.6529, 0.905, 0.3222, 0.04641, 0.6002, 0.905, 0.3222, 0.905, 0.6944, 0.0478, 0.4596, 0.9064, 0.6944, 0.9064, 0.3222, 0.04641, -0.00849, 0.905, 0.3222, 0.905, 0.6917, 0.03947, 1.114, 0.898, 0.6917, 0.898, 0.6917, 0.03947, 0.6917, 0.898, 0.4693, 0.898, 0.3222, 0.04641, 0.3222, 0.905, -0.0196, 0.6508, 0.6944, 0.0478, 0.6944, 0.9064, 1.132, 0.9064, 0.3222, 0.04641, 0.3222, 0.905, 0.6529, 0.905, 0.3222, 0.04641, 0.6002, 0.905, 0.3222, 0.905, 0.6944, 0.0478, 0.4596, 0.9064, 0.6944, 0.9064, 0.3222, 0.04641, -0.00849, 0.905, 0.3222, 0.905, 0.6917, 0.03947, 1.114, 0.898, 0.6917, 0.898, 0.6917, 0.03947, 0.6917, 0.898, 0.4693, 0.898, 0.3222, 0.04641, 0.3222, 0.905, -0.0196, 0.6508, 0.6944, 0.0478, 0.6944, 0.9064, 1.132, 0.9064, 0.3222, 0.04641, 0.3222, 0.905, 0.6529, 0.905, 0.3222, 0.04641, 0.6002, 0.905, 0.3222, 0.905, 0.6944, 0.0478, 0.4596, 0.9064, 0.6944, 0.9064, 0.3222, 0.04641, -0.00849, 0.905, 0.3222, 0.905, 0.6917, 0.03947, 1.114, 0.898, 0.6917, 0.898, 0.6917, 0.03947, 0.6917, 0.898, 0.4693, 0.898, 0.3222, 0.04641, 0.3222, 0.905, -0.0196, 0.6508, 0.6944, 0.0478, 0.6944, 0.9064, 1.132, 0.9064, 0.3222, 0.04641, 0.3222, 0.905, 0.6529, 0.905, 0.3222, 0.04641, 0.6002, 0.905, 0.3222, 0.905, 0.6944, 0.0478, 0.4596, 0.9064, 0.6944, 0.9064, 0.3222, 0.04641, -0.00849, 0.905, 0.3222, 0.905, 0.6917, 0.03947, 1.114, 0.898, 0.6917, 0.898, 0.6917, 0.03947, 0.6917, 0.898, 0.4693, 0.898, 0.3222, 0.04641, 0.3222, 0.905, -0.0196, 0.6508, 0.6944, 0.0478, 0.6944, 0.9064, 1.132, 0.9064, 0.3222, 0.04641, 0.3222, 0.905, 0.6529, 0.905, 0.3222, 0.04641, 0.6002, 0.905, 0.3222, 0.905, 0.6944, 0.0478, 0.4596, 0.9064, 0.6944, 0.9064, 0.3222, 0.04641, -0.00849, 0.905, 0.3222, 0.905, 0.6917, 0.03947, 1.114, 0.898, 0.6917, 0.898, 0.6917, 0.03947, 0.6917, 0.898, 0.4693, 0.898, 0.3222, 0.04641, 0.3222, 0.905, -0.0196, 0.6508, 0.6944, 0.0478, 0.6944, 0.9064, 1.132, 0.9064, 0.3222, 0.04641, 0.3222, 0.905, 0.6529, 0.905, 0.3222, 0.04641, 0.6002, 0.905, 0.3222, 0.905, 0.6944, 0.0478, 0.4596, 0.9064, 0.6944, 0.9064, 0.3222, 0.04641, -0.00849, 0.905, 0.3222, 0.905, 0.6917, 0.03947, 1.114, 0.898, 0.6917, 0.898, 0.6917, 0.03947, 0.6917, 0.898, 0.4693, 0.898, 0.3222, 0.04641, 0.3222, 0.905, -0.0196, 0.6508, 0.6944, 0.0478, 0.6944, 0.9064, 1.132, 0.9064, 0.3222, 0.04641, 0.3222, 0.905, 0.6529, 0.905, 0.3222, 0.04641, 0.6002, 0.905, 0.3222, 0.905, 0.6944, 0.0478, 0.4596, 0.9064, 0.6944, 0.9064, 0.3222, 0.04641, -0.00849, 0.905, 0.3222, 0.905, 0.6917, 0.03947, 1.114, 0.898, 0.6917, 0.898, 0.6917, 0.03947, 0.6917, 0.898, 0.4693, 0.898, 0.3222, 0.04641, 0.3222, 0.905, -0.0196, 0.6508, 0.6944, 0.0478, 0.6944, 0.9064, 1.132, 0.9064, 0.3222, 0.04641, 0.3222, 0.905, 0.6529, 0.905, 0.3222, 0.04641, 0.6002, 0.905, 0.3222, 0.905, 0.6944, 0.0478, 0.4596, 0.9064, 0.6944, 0.9064, 0.3222, 0.04641, -0.00849, 0.905, 0.3222, 0.905, 0.6917, 0.03947, 1.114, 0.898, 0.6917, 0.898, 0.6917, 0.03947, 0.6917, 0.898, 0.4693, 0.898, 0.3222, 0.04641, 0.3222, 0.905, -0.0196, 0.6508, 0.6944, 0.0478, 0.6944, 0.9064, 1.132, 0.9064, 0.3222, 0.04641, 0.3222, 0.905, 0.6529, 0.905, 0.3222, 0.04641, 0.6002, 0.905, 0.3222, 0.905, 0.6944, 0.0478, 0.4596, 0.9064, 0.6944, 0.9064, 0.3222, 0.04641, -0.00849, 0.905, 0.3222, 0.905, 0.6917, 0.03947, 1.114, 0.898, 0.6917, 0.898, 0.6917, 0.03947, 0.6917, 0.898, 0.4693, 0.898, 0.3222, 0.04641, 0.3222, 0.905, -0.0196, 0.6508, 0.6944, 0.0478, 0.6944, 0.9064, 1.132, 0.9064, 0.3222, 0.04641, 0.3222, 0.905, 0.6529, 0.905, 0.4994, -7.746, 0.4994, 8.747, 1.493, -7.746, 1.493, -7.746, 0.4994, 8.747, 0.4994, -7.746, 0.4994, -7.746, 0.4994, 8.747, -0.4944, -7.746, 1.493, -7.746, 0.4994, 8.747, 0.4994, -7.746, 0.4994, -7.746, 0.4994, 8.747, -0.4944, -7.746, -0.4944, -7.746, 0.4994, 8.747, 0.4994, -7.746, 0.5, 0.55, 0.5354, 0.5354, 0.55, 0.5, 0.5354, 0.4646, 0.5, 0.45, 0.4646, 0.4646, 0.45, 0.5, 0.4646, 0.5354, 0.4994, -7.746, 0.4994, 8.747, 1.493, -7.746, -0.4944, -7.746, 0.4994, 8.747, 0.4994, -7.746])
me_tree.materials.append(mat_branches)
me_tree.materials.append(mat_trunk)
me_tree.update()
me_camp_fire = bpy.data.meshes.new('camp_fire')
me_camp_fire.from_pydata([(0.0, 2.016, 0.5208), (0.0, 0.2839, 1.521), (0.2121, 1.972, 0.4447), (0.2121, 0.2399, 1.445), (0.3, 1.866, 0.261), (0.3, 0.1339, 1.261), (0.2121, 1.76, 0.07729), (0.2121, 0.02779, 1.077), (0.0, 1.716, 0.001195), (0.0, -0.01614, 1.001), (-0.2121, 1.76, 0.07729), (-0.2121, 0.02779, 1.077), (-0.3, 1.866, 0.261), (-0.3, 0.1339, 1.261), (-0.2121, 1.972, 0.4447), (-0.2121, 0.2399, 1.445), (-1.917, 0.623, 0.5208), (-0.27, 0.08772, 1.521), (-1.81, 0.8111, 0.4447), (-0.1626, 0.2759, 1.445), (-1.682, 0.8619, 0.261), (-0.0346, 0.3267, 1.261), (-1.608, 0.7456, 0.07729), (0.03912, 0.2103, 1.077), (-1.632, 0.5302, 0.001195), (0.01535, -0.004988, 1.001), (-1.739, 0.3421, 0.07729), (-0.09199, -0.1932, 1.077), (-1.867, 0.2913, 0.261), (-0.22, -0.244, 1.261), (-1.941, 0.4076, 0.4447), (-0.2937, -0.1276, 1.445), (-1.185, -1.631, 0.5208), (-0.1668, -0.2296, 1.521), (-1.331, -1.471, 0.4447), (-0.3126, -0.06942, 1.445), (-1.339, -1.333, 0.261), (-0.3214, 0.06804, 1.261), (-1.206, -1.299, 0.07729), (-0.188, 0.1022, 1.077), (-1.009, -1.388, 0.001195), (0.009487, 0.01306, 1.001), (-0.8628, -1.548, 0.07729), (0.1553, -0.1472, 1.077), (-0.854, -1.686, 0.261), (0.164, -0.2846, 1.261), (-0.9875, -1.72, 0.4447), (0.03059, -0.3188, 1.445), (1.185, -1.631, 0.5208), (0.1668, -0.2296, 1.521), (0.9875, -1.72, 0.4447), (-0.03059, -0.3188, 1.445), (0.854, -1.686, 0.261), (-0.164, -0.2846, 1.261), (0.8628, -1.548, 0.07729), (-0.1553, -0.1472, 1.077), (1.009, -1.388, 0.001195), (-0.009487, 0.01306, 1.001), (1.206, -1.299, 0.07729), (0.188, 0.1022, 1.077), (1.339, -1.333, 0.261), (0.3214, 0.06804, 1.261), (1.331, -1.471, 0.4447), (0.3126, -0.06942, 1.445), (1.917, 0.623, 0.5208), (0.27, 0.08772, 1.521), (1.941, 0.4076, 0.4447), (0.2937, -0.1276, 1.445), (1.867, 0.2913, 0.261), (0.22, -0.244, 1.261), (1.739, 0.3421, 0.07729), (0.09199, -0.1932, 1.077), (1.632, 0.5302, 0.001195), (-0.01535, -0.004988, 1.001), (1.608, 0.7456, 0.07729), (-0.03912, 0.2103, 1.077), (1.682, 0.8619, 0.261), (0.0346, 0.3267, 1.261), (1.81, 0.8111, 0.4447), (0.1626, 0.2759, 1.445)], [], [(0, 1, 3, 2), (2, 3, 5, 4), (4, 5, 7, 6), (6, 7, 9, 8), (8, 9, 11, 10), (10, 11, 13, 12), (3, 1, 15, 13, 11, 9, 7, 5), (12, 13, 15, 14), (14, 15, 1, 0), (0, 2, 4, 6, 8, 10, 12, 14), (16, 17, 19, 18), (18, 19, 21, 20), (20, 21, 23, 22), (22, 23, 25, 24), (24, 25, 27, 26), (26, 27, 29, 28), (19, 17, 31, 29, 27, 25, 23, 21), (28, 29, 31, 30), (30, 31, 17, 16), (16, 18, 20, 22, 24, 26, 28, 30), (32, 33, 35, 34), (34, 35, 37, 36), (36, 37, 39, 38), (38, 39, 41, 40), (40, 41, 43, 42), (42, 43, 45, 44), (35, 33, 47, 45, 43, 41, 39, 37), (44, 45, 47, 46), (46, 47, 33, 32), (32, 34, 36, 38, 40, 42, 44, 46), (48, 49, 51, 50), (50, 51, 53, 52), (52, 53, 55, 54), (54, 55, 57, 56), (56, 57, 59, 58), (58, 59, 61, 60), (51, 49, 63, 61, 59, 57, 55, 53), (60, 61, 63, 62), (62, 63, 49, 48), (48, 50, 52, 54, 56, 58, 60, 62), (64, 65, 67, 66), (66, 67, 69, 68), (68, 69, 71, 70), (70, 71, 73, 72), (72, 73, 75, 74), (74, 75, 77, 76), (67, 65, 79, 77, 75, 73, 71, 69), (76, 77, 79, 78), (78, 79, 65, 64), (64, 66, 68, 70, 72, 74, 76, 78)])
_uv = me_camp_fire.uv_layers.new(name='UVMap')
_uv.uv.foreach_set('vector', [1.0, 0.5, 1.0, 1.0, 0.875, 1.0, 0.875, 0.5, 0.875, 0.5, 0.875, 1.0, 0.75, 1.0, 0.75, 0.5, 0.75, 0.5, 0.75, 1.0, 0.625, 1.0, 0.625, 0.5, 0.625, 0.5, 0.625, 1.0, 0.5, 1.0, 0.5, 0.5, 0.5, 0.5, 0.5, 1.0, 0.375, 1.0, 0.375, 0.5, 0.375, 0.5, 0.375, 1.0, 0.25, 1.0, 0.25, 0.5, 0.4197, 0.4197, 0.25, 0.49, 0.08029, 0.4197, 0.01, 0.25, 0.08029, 0.08029, 0.25, 0.01, 0.4197, 0.08029, 0.49, 0.25, 0.25, 0.5, 0.25, 1.0, 0.125, 1.0, 0.125, 0.5, 0.125, 0.5, 0.125, 1.0, 0.0, 1.0, 0.0, 0.5, 0.75, 0.49, 0.9197, 0.4197, 0.99, 0.25, 0.9197, 0.08029, 0.75, 0.01, 0.5803, 0.08029, 0.51, 0.25, 0.5803, 0.4197, 1.0, 0.5, 1.0, 1.0, 0.875, 1.0, 0.875, 0.5, 0.875, 0.5, 0.875, 1.0, 0.75, 1.0, 0.75, 0.5, 0.75, 0.5, 0.75, 1.0, 0.625, 1.0, 0.625, 0.5, 0.625, 0.5, 0.625, 1.0, 0.5, 1.0, 0.5, 0.5, 0.5, 0.5, 0.5, 1.0, 0.375, 1.0, 0.375, 0.5, 0.375, 0.5, 0.375, 1.0, 0.25, 1.0, 0.25, 0.5, 0.4197, 0.4197, 0.25, 0.49, 0.08029, 0.4197, 0.01, 0.25, 0.08029, 0.08029, 0.25, 0.01, 0.4197, 0.08029, 0.49, 0.25, 0.25, 0.5, 0.25, 1.0, 0.125, 1.0, 0.125, 0.5, 0.125, 0.5, 0.125, 1.0, 0.0, 1.0, 0.0, 0.5, 0.75, 0.49, 0.9197, 0.4197, 0.99, 0.25, 0.9197, 0.08029, 0.75, 0.01, 0.5803, 0.08029, 0.51, 0.25, 0.5803, 0.4197, 1.0, 0.5, 1.0, 1.0, 0.875, 1.0, 0.875, 0.5, 0.875, 0.5, 0.875, 1.0, 0.75, 1.0, 0.75, 0.5, 0.75, 0.5, 0.75, 1.0, 0.625, 1.0, 0.625, 0.5, 0.625, 0.5, 0.625, 1.0, 0.5, 1.0, 0.5, 0.5, 0.5, 0.5, 0.5, 1.0, 0.375, 1.0, 0.375, 0.5, 0.375, 0.5, 0.375, 1.0, 0.25, 1.0, 0.25, 0.5, 0.4197, 0.4197, 0.25, 0.49, 0.08029, 0.4197, 0.01, 0.25, 0.08029, 0.08029, 0.25, 0.01, 0.4197, 0.08029, 0.49, 0.25, 0.25, 0.5, 0.25, 1.0, 0.125, 1.0, 0.125, 0.5, 0.125, 0.5, 0.125, 1.0, 0.0, 1.0, 0.0, 0.5, 0.75, 0.49, 0.9197, 0.4197, 0.99, 0.25, 0.9197, 0.08029, 0.75, 0.01, 0.5803, 0.08029, 0.51, 0.25, 0.5803, 0.4197, 1.0, 0.5, 1.0, 1.0, 0.875, 1.0, 0.875, 0.5, 0.875, 0.5, 0.875, 1.0, 0.75, 1.0, 0.75, 0.5, 0.75, 0.5, 0.75, 1.0, 0.625, 1.0, 0.625, 0.5, 0.625, 0.5, 0.625, 1.0, 0.5, 1.0, 0.5, 0.5, 0.5, 0.5, 0.5, 1.0, 0.375, 1.0, 0.375, 0.5, 0.375, 0.5, 0.375, 1.0, 0.25, 1.0, 0.25, 0.5, 0.4197, 0.4197, 0.25, 0.49, 0.08029, 0.4197, 0.01, 0.25, 0.08029, 0.08029, 0.25, 0.01, 0.4197, 0.08029, 0.49, 0.25, 0.25, 0.5, 0.25, 1.0, 0.125, 1.0, 0.125, 0.5, 0.125, 0.5, 0.125, 1.0, 0.0, 1.0, 0.0, 0.5, 0.75, 0.49, 0.9197, 0.4197, 0.99, 0.25, 0.9197, 0.08029, 0.75, 0.01, 0.5803, 0.08029, 0.51, 0.25, 0.5803, 0.4197, 1.0, 0.5, 1.0, 1.0, 0.875, 1.0, 0.875, 0.5, 0.875, 0.5, 0.875, 1.0, 0.75, 1.0, 0.75, 0.5, 0.75, 0.5, 0.75, 1.0, 0.625, 1.0, 0.625, 0.5, 0.625, 0.5, 0.625, 1.0, 0.5, 1.0, 0.5, 0.5, 0.5, 0.5, 0.5, 1.0, 0.375, 1.0, 0.375, 0.5, 0.375, 0.5, 0.375, 1.0, 0.25, 1.0, 0.25, 0.5, 0.4197, 0.4197, 0.25, 0.49, 0.08029, 0.4197, 0.01, 0.25, 0.08029, 0.08029, 0.25, 0.01, 0.4197, 0.08029, 0.49, 0.25, 0.25, 0.5, 0.25, 1.0, 0.125, 1.0, 0.125, 0.5, 0.125, 0.5, 0.125, 1.0, 0.0, 1.0, 0.0, 0.5, 0.75, 0.49, 0.9197, 0.4197, 0.99, 0.25, 0.9197, 0.08029, 0.75, 0.01, 0.5803, 0.08029, 0.51, 0.25, 0.5803, 0.4197])
me_camp_fire.materials.append(mat_burnt_trunk)
me_camp_fire.update()
me_branches = bpy.data.meshes.new('branches')
me_branches.from_pydata([(1.766e-09, 0.0, -0.0005424), (-0.006523, 2.844, -2.796), (2.024, 1.988, -2.766), (2.818, 0.04088, -2.811), (1.979, -2.031, -2.725), (-0.02069, -2.816, -2.681), (-2.012, -2.012, -2.719), (-2.856, 0.01519, -2.589), (-2.019, 1.997, -2.767)], [], [(0, 8, 7), (0, 6, 5), (0, 4, 3), (0, 2, 1), (0, 1, 8), (0, 7, 6), (0, 5, 4), (0, 3, 2)])
_uv = me_branches.uv_layers.new(name='UVMap')
_uv.uv.foreach_set('vector', [0.3222, 0.04641, 0.6002, 0.905, 0.3222, 0.905, 0.6944, 0.0478, 0.4596, 0.9064, 0.6944, 0.9064, 0.3222, 0.04641, -0.00849, 0.905, 0.3222, 0.905, 0.6917, 0.03947, 1.114, 0.898, 0.6917, 0.898, 0.6917, 0.03947, 0.6917, 0.898, 0.4693, 0.898, 0.3222, 0.04641, 0.3222, 0.905, -0.0196, 0.6508, 0.6944, 0.0478, 0.6944, 0.9064, 1.132, 0.9064, 0.3222, 0.04641, 0.3222, 0.905, 0.6529, 0.905])
me_branches.materials.append(mat_branches)
me_branches.update()
me_trunk = bpy.data.meshes.new('trunk')
me_trunk.from_pydata([(0.0, 0.5, 0.0), (0.3536, 0.3536, 0.0), (0.5, 0.0, 0.0), (0.3536, -0.3536, 0.0), (0.0, -0.5, 0.0), (-0.3536, -0.3536, 0.0), (-0.5, 0.0, 0.0), (-0.3536, 0.3536, 0.0), (0.0, 0.0, 10.0)], [], [(0, 8, 1), (1, 8, 2), (2, 8, 3), (3, 8, 4), (4, 8, 5), (5, 8, 6), (0, 1, 2, 3, 4, 5, 6, 7), (6, 8, 7), (7, 8, 0)])
_uv = me_trunk.uv_layers.new(name='UVMap')
_uv.uv.foreach_set('vector', [0.4994, -7.746, 0.4994, 8.747, 1.493, -7.746, 1.493, -7.746, 0.4994, 8.747, 0.4994, -7.746, 0.4994, -7.746, 0.4994, 8.747, -0.4944, -7.746, 1.493, -7.746, 0.4994, 8.747, 0.4994, -7.746, 0.4994, -7.746, 0.4994, 8.747, -0.4944, -7.746, -0.4944, -7.746, 0.4994, 8.747, 0.4994, -7.746, 0.5, 0.55, 0.5354, 0.5354, 0.55, 0.5, 0.5354, 0.4646, 0.5, 0.45, 0.4646, 0.4646, 0.45, 0.5, 0.4646, 0.5354, 0.4994, -7.746, 0.4994, 8.747, 1.493, -7.746, -0.4944, -7.746, 0.4994, 8.747, 0.4994, -7.746])
me_trunk.materials.append(mat_trunk)
me_trunk.update()
me_camp_fire_proto = bpy.data.meshes.new('camp_fire_proto')
me_camp_fire_proto.from_pydata([(0.0, 2.016, 0.5208), (0.0, 0.2839, 1.521), (0.2121, 1.972, 0.4447), (0.2121, 0.2399, 1.445), (0.3, 1.866, 0.261), (0.3, 0.1339, 1.261), (0.2121, 1.76, 0.07729), (0.2121, 0.02779, 1.077), (0.0, 1.716, 0.001195), (0.0, -0.01614, 1.001), (-0.2121, 1.76, 0.07729), (-0.2121, 0.02779, 1.077), (-0.3, 1.866, 0.261), (-0.3, 0.1339, 1.261), (-0.2121, 1.972, 0.4447), (-0.2121, 0.2399, 1.445)], [], [(0, 1, 3, 2), (2, 3, 5, 4), (4, 5, 7, 6), (6, 7, 9, 8), (8, 9, 11, 10), (10, 11, 13, 12), (3, 1, 15, 13, 11, 9, 7, 5), (12, 13, 15, 14), (14, 15, 1, 0), (0, 2, 4, 6, 8, 10, 12, 14)])
_uv = me_camp_fire_proto.uv_layers.new(name='UVMap')
_uv.uv.foreach_set('vector', [1.0, 0.5, 1.0, 1.0, 0.875, 1.0, 0.875, 0.5, 0.875, 0.5, 0.875, 1.0, 0.75, 1.0, 0.75, 0.5, 0.75, 0.5, 0.75, 1.0, 0.625, 1.0, 0.625, 0.5, 0.625, 0.5, 0.625, 1.0, 0.5, 1.0, 0.5, 0.5, 0.5, 0.5, 0.5, 1.0, 0.375, 1.0, 0.375, 0.5, 0.375, 0.5, 0.375, 1.0, 0.25, 1.0, 0.25, 0.5, 0.4197, 0.4197, 0.25, 0.49, 0.08029, 0.4197, 0.01, 0.25, 0.08029, 0.08029, 0.25, 0.01, 0.4197, 0.08029, 0.49, 0.25, 0.25, 0.5, 0.25, 1.0, 0.125, 1.0, 0.125, 0.5, 0.125, 0.5, 0.125, 1.0, 0.0, 1.0, 0.0, 0.5, 0.75, 0.49, 0.9197, 0.4197, 0.99, 0.25, 0.9197, 0.08029, 0.75, 0.01, 0.5803, 0.08029, 0.51, 0.25, 0.5803, 0.4197])
me_camp_fire_proto.materials.append(mat_burnt_trunk)
me_camp_fire_proto.update()

# ---- objects
ob_bush = bpy.data.objects.new('bush', me_bush)
ob_ground = bpy.data.objects.new('ground', me_plane)
ob_tree = bpy.data.objects.new('tree', me_tree)
ob_camp_fire = bpy.data.objects.new('camp_fire', me_camp_fire)
ob_branches = bpy.data.objects.new('branches', me_branches)
ob_tree_array_origin = bpy.data.objects.new('tree_array_origin', None)
ob_trunk = bpy.data.objects.new('trunk', me_trunk)
ob_camp_fire_proto = bpy.data.objects.new('camp_fire_proto', me_camp_fire_proto)
ob_camp_fire_array_origin = bpy.data.objects.new('camp_fire_array_origin', None)
ob_camera = bpy.data.objects.new('Camera', cam_camera_001)
ob_point = bpy.data.objects.new('Point', light_point)
ob_sun = bpy.data.objects.new('Sun', light_sun)

# ---- transforms, parenting, visibility, modifiers, constraints
ob_bush.location = (0.0, 0.0, 0.0)
ob_ground.location = (0.0, 0.0, 0.0)
ob_ground.scale = (100.0, 100.0, 1.0)
ob_tree.location = (0.0, 0.0, 0.0)
ob_camp_fire.location = (0.0, 0.0, 0.0)
ob_branches.location = (47.42, 0.0, 3.009)
_m = ob_branches.modifiers.new('Array', 'ARRAY')
_m.count = 32
_m.use_relative_offset = False
_m.use_object_offset = True
_m.offset_object = ob_tree_array_origin
ob_tree_array_origin.location = (47.42, 0.0, 3.37)
ob_tree_array_origin.rotation_euler = (0.0, 0.0, 172.4)
ob_tree_array_origin.scale = (0.9618, 0.9618, 0.9668)
ob_trunk.location = (47.42, 0.0, 0.0)
ob_camp_fire_proto.location = (16.63, 0.0, 0.0)
_m = ob_camp_fire_proto.modifiers.new('Array', 'ARRAY')
_m.count = 5
_m.use_relative_offset = False
_m.use_object_offset = True
_m.offset_object = ob_camp_fire_array_origin
ob_camp_fire_array_origin.location = (16.63, 0.0, 0.0)
ob_camp_fire_array_origin.rotation_euler = (0.0, 0.0, 1.257)
ob_camera.location = (-13.53, 0.1593, 4.573)
ob_camera.rotation_euler = (1.332, 0.01154, 4.685)
ob_point.location = (12.03, 7.264, 14.97)
ob_sun.location = (13.88, 16.87, 0.0)

# ---- collection membership
col_collection.objects.link(ob_bush)
col_collection.objects.link(ob_ground)
col_collection.objects.link(ob_tree)
col_collection.objects.link(ob_camp_fire)
col_tree_proto.objects.link(ob_branches)
col_tree_proto.objects.link(ob_tree_array_origin)
col_tree_proto.objects.link(ob_trunk)
col_camp_fire_proto.objects.link(ob_camp_fire_proto)
col_camp_fire_proto.objects.link(ob_camp_fire_array_origin)
col_env.objects.link(ob_camera)
col_env.objects.link(ob_point)
col_env.objects.link(ob_sun)
def _layer_coll(name, lc=None):
    lc = lc or bpy.context.view_layer.layer_collection
    for c in lc.children:
        if c.name == name: return c
        r = _layer_coll(name, c)
        if r: return r
_layer_coll('camp_fire_proto').exclude = True

# ---- scene / render settings (as saved in the file)
scene.camera = ob_camera
scene.frame_start = 1; scene.frame_end = 250; scene.frame_set(1)
scene.render.engine = 'BLENDER_EEVEE_NEXT'
scene.cycles.sampling_pattern = 'TABULATED_SOBOL'
scene.view_settings.view_transform = 'Filmic'
bpy.context.view_layer.update()

